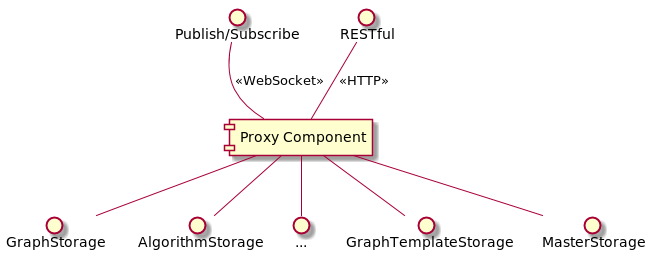

The diagram above was rendered by PlantUML. Its source (embedded in the PNG):
@startuml

[Proxy Component] as proxy

interface RESTful as rest
interface "Publish/Subscribe" as msgs

proxy -up- rest : <<HTTP>>
proxy -up- msgs : <<WebSocket>>

proxy -down- GraphStorage
proxy -down- AlgorithmStorage
proxy -down- ...
proxy -down- GraphTemplateStorage
proxy -down- MasterStorage

@enduml